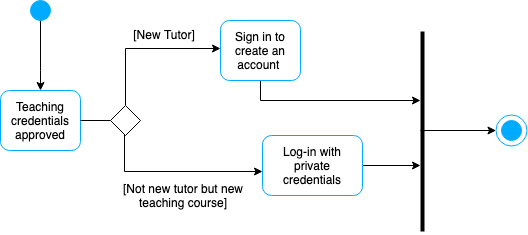

The diagram above was exported from draw.io. Its source (the exported page's mxGraphModel, read from the mxfile embedded in the PNG):
<mxGraphModel dx="509" dy="544" grid="1" gridSize="10" guides="1" tooltips="1" connect="1" arrows="1" fold="1" page="1" pageScale="1" pageWidth="850" pageHeight="1100" math="0" shadow="0">
  <root>
    <mxCell id="0" />
    <mxCell id="1" parent="0" />
    <mxCell id="yYlepLlTQzbWaNcnTBt8-9" value="" style="edgeStyle=orthogonalEdgeStyle;rounded=0;orthogonalLoop=1;jettySize=auto;html=1;" edge="1" parent="1" source="yYlepLlTQzbWaNcnTBt8-1" target="yYlepLlTQzbWaNcnTBt8-6">
      <mxGeometry relative="1" as="geometry">
        <Array as="points">
          <mxPoint x="90" y="260" />
          <mxPoint x="90" y="260" />
        </Array>
      </mxGeometry>
    </mxCell>
    <mxCell id="yYlepLlTQzbWaNcnTBt8-1" value="" style="ellipse;whiteSpace=wrap;html=1;aspect=fixed;fillColor=#00AAFF;strokeColor=#00AAFF;fontStyle=1" vertex="1" parent="1">
      <mxGeometry x="80" y="190" width="20" height="20" as="geometry" />
    </mxCell>
    <mxCell id="yYlepLlTQzbWaNcnTBt8-6" value="Teaching credentials approved" style="rounded=1;whiteSpace=wrap;html=1;strokeColor=#00AAFF;fillColor=none;" vertex="1" parent="1">
      <mxGeometry x="50" y="280" width="80" height="60" as="geometry" />
    </mxCell>
    <mxCell id="yYlepLlTQzbWaNcnTBt8-27" value="" style="edgeStyle=orthogonalEdgeStyle;rounded=0;orthogonalLoop=1;jettySize=auto;html=1;" edge="1" parent="1" source="yYlepLlTQzbWaNcnTBt8-11">
      <mxGeometry relative="1" as="geometry">
        <mxPoint x="470" y="290" as="targetPoint" />
        <Array as="points">
          <mxPoint x="310" y="290" />
          <mxPoint x="470" y="290" />
        </Array>
      </mxGeometry>
    </mxCell>
    <mxCell id="yYlepLlTQzbWaNcnTBt8-11" value="Sign in to create an account&amp;nbsp;" style="rounded=1;whiteSpace=wrap;html=1;strokeColor=#00AAFF;fillColor=none;" vertex="1" parent="1">
      <mxGeometry x="270" y="210" width="80" height="60" as="geometry" />
    </mxCell>
    <mxCell id="yYlepLlTQzbWaNcnTBt8-15" value="" style="endArrow=none;html=1;exitX=1;exitY=0.5;exitDx=0;exitDy=0;" edge="1" parent="1" source="yYlepLlTQzbWaNcnTBt8-6" target="yYlepLlTQzbWaNcnTBt8-16">
      <mxGeometry width="50" height="50" relative="1" as="geometry">
        <mxPoint x="120" y="330" as="sourcePoint" />
        <mxPoint x="170" y="310" as="targetPoint" />
      </mxGeometry>
    </mxCell>
    <mxCell id="yYlepLlTQzbWaNcnTBt8-20" value="" style="edgeStyle=orthogonalEdgeStyle;rounded=0;orthogonalLoop=1;jettySize=auto;html=1;" edge="1" parent="1" source="yYlepLlTQzbWaNcnTBt8-16">
      <mxGeometry relative="1" as="geometry">
        <mxPoint x="270" y="238" as="targetPoint" />
        <Array as="points">
          <mxPoint x="175" y="238" />
        </Array>
      </mxGeometry>
    </mxCell>
    <mxCell id="yYlepLlTQzbWaNcnTBt8-22" value="" style="edgeStyle=orthogonalEdgeStyle;rounded=0;orthogonalLoop=1;jettySize=auto;html=1;entryX=0.033;entryY=0.617;entryDx=0;entryDy=0;entryPerimeter=0;" edge="1" parent="1">
      <mxGeometry relative="1" as="geometry">
        <mxPoint x="174" y="324" as="sourcePoint" />
        <mxPoint x="312" y="361" as="targetPoint" />
        <Array as="points">
          <mxPoint x="174" y="361" />
        </Array>
      </mxGeometry>
    </mxCell>
    <mxCell id="yYlepLlTQzbWaNcnTBt8-16" value="" style="rhombus;whiteSpace=wrap;html=1;" vertex="1" parent="1">
      <mxGeometry x="160" y="295" width="30" height="30" as="geometry" />
    </mxCell>
    <mxCell id="yYlepLlTQzbWaNcnTBt8-29" value="" style="edgeStyle=orthogonalEdgeStyle;rounded=0;orthogonalLoop=1;jettySize=auto;html=1;" edge="1" parent="1" source="yYlepLlTQzbWaNcnTBt8-23">
      <mxGeometry relative="1" as="geometry">
        <mxPoint x="470" y="355" as="targetPoint" />
      </mxGeometry>
    </mxCell>
    <mxCell id="yYlepLlTQzbWaNcnTBt8-23" value="Log-in with private credentials" style="rounded=1;whiteSpace=wrap;html=1;strokeColor=#00AAFF;fillColor=none;" vertex="1" parent="1">
      <mxGeometry x="312" y="325" width="100" height="60" as="geometry" />
    </mxCell>
    <mxCell id="yYlepLlTQzbWaNcnTBt8-24" value="[New Tutor]" style="text;html=1;strokeColor=none;fillColor=none;align=center;verticalAlign=middle;whiteSpace=wrap;rounded=0;" vertex="1" parent="1">
      <mxGeometry x="174" y="214" width="80" height="20" as="geometry" />
    </mxCell>
    <mxCell id="yYlepLlTQzbWaNcnTBt8-25" value="[Not new tutor but new teaching course]" style="text;html=1;strokeColor=none;fillColor=none;align=center;verticalAlign=middle;whiteSpace=wrap;rounded=0;" vertex="1" parent="1">
      <mxGeometry x="160" y="375" width="146" height="20" as="geometry" />
    </mxCell>
    <mxCell id="yYlepLlTQzbWaNcnTBt8-30" value="" style="endArrow=none;html=1;strokeWidth=4;" edge="1" parent="1">
      <mxGeometry width="50" height="50" relative="1" as="geometry">
        <mxPoint x="472" y="421" as="sourcePoint" />
        <mxPoint x="472" y="221" as="targetPoint" />
      </mxGeometry>
    </mxCell>
    <mxCell id="yYlepLlTQzbWaNcnTBt8-31" value="" style="endArrow=classic;html=1;strokeWidth=1;entryX=0;entryY=0.5;entryDx=0;entryDy=0;" edge="1" parent="1" target="yYlepLlTQzbWaNcnTBt8-33">
      <mxGeometry width="50" height="50" relative="1" as="geometry">
        <mxPoint x="470" y="320" as="sourcePoint" />
        <mxPoint x="540" y="320" as="targetPoint" />
      </mxGeometry>
    </mxCell>
    <mxCell id="yYlepLlTQzbWaNcnTBt8-32" value="" style="ellipse;whiteSpace=wrap;html=1;aspect=fixed;fillColor=#00AAFF;strokeColor=#00AAFF;fontStyle=1" vertex="1" parent="1">
      <mxGeometry x="551" y="310" width="20" height="20" as="geometry" />
    </mxCell>
    <mxCell id="yYlepLlTQzbWaNcnTBt8-33" value="" style="ellipse;whiteSpace=wrap;html=1;aspect=fixed;strokeColor=#00AAFF;fillColor=none;" vertex="1" parent="1">
      <mxGeometry x="545.5" y="304.5" width="31" height="31" as="geometry" />
    </mxCell>
  </root>
</mxGraphModel>